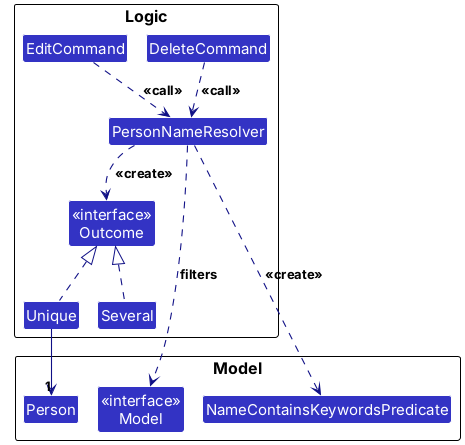

The diagram above was rendered by PlantUML. Its source (embedded in the PNG):
@startuml
!pragma layout smetana
!include style.puml
skinparam arrowThickness 1.1
skinparam arrowColor LOGIC_COLOR_T4
skinparam classBackgroundColor LOGIC_COLOR

package Logic as LogicPackage {
Class DeleteCommand
Class EditCommand
Class PersonNameResolver {
  + {static} resolve(Model, String, String) : Outcome
}
Class "<<interface>>\nOutcome" as Outcome
Class Unique
Class Several
}

package Model as ModelPackage {
Class "<<interface>>\nModel" as Model
Class NameContainsKeywordsPredicate
Class Person
}

DeleteCommand ..> PersonNameResolver : <<call>>
EditCommand ..> PersonNameResolver : <<call>>

PersonNameResolver ..> Outcome : <<create>>
Unique .up.|> Outcome
Several .up.|> Outcome
Unique --> "1" Person

PersonNameResolver ..> NameContainsKeywordsPredicate : <<create>>
PersonNameResolver ..> Model : filters >
@enduml